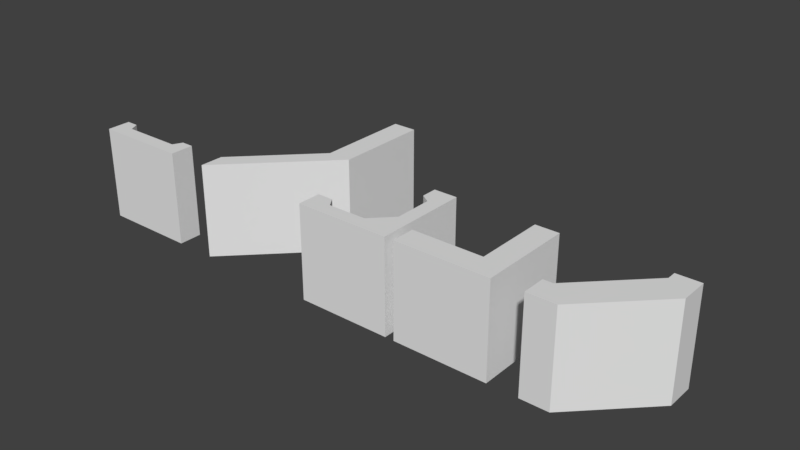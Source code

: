 # Source: HeavyWall.blend  (saved by Blender 2.79.0; exported with 4.5.12 LTS)
import bpy
from mathutils import Matrix  # noqa: F401  (used for matrix-valued properties, if any)

bpy.ops.wm.read_factory_settings(use_empty=True)
scene = bpy.context.scene
scene.name = 'Scene'

# ---- collections
col_collection_1 = bpy.data.collections.new('Collection 1'); scene.collection.children.link(col_collection_1)
col_collection_2 = bpy.data.collections.new('Collection 2'); scene.collection.children.link(col_collection_2)
col_collection_3 = bpy.data.collections.new('Collection 3'); scene.collection.children.link(col_collection_3)
col_collection_4 = bpy.data.collections.new('Collection 4'); scene.collection.children.link(col_collection_4)
col_collection_5 = bpy.data.collections.new('Collection 5'); scene.collection.children.link(col_collection_5)
col_collection_11 = bpy.data.collections.new('Collection 11'); scene.collection.children.link(col_collection_11)

# ---- world
world_world = bpy.data.worlds.new('World'); scene.world = world_world
world_world.color = (0.05088, 0.05088, 0.05088)
world_world.use_sun_shadow = False
world_world.sun_shadow_jitter_overblur = 0.0
world_world.cycles.sampling_method = 'MANUAL'

# ---- meshes
me_00_006 = bpy.data.meshes.new('00.006')
me_00_006.from_pydata([(-0.5, 0.5, 0.0), (0.5, 0.5, 0.0), (-0.5, 0.25, 2.98e-08), (0.5, 0.35, 5.96e-08), (0.35, 0.5, 0.0), (0.25, 0.25, 2.98e-08), (0.5, -0.5, 2.98e-08), (0.25, -0.5, 2.98e-08)], [], [(5, 4, 1, 3), (2, 0, 4, 5), (5, 3, 6, 7)])
me_00_006.use_remesh_preserve_volume = False
me_00_006.use_remesh_preserve_attributes = False
me_00_006.use_mirror_vertex_groups = False
me_00_006.update()
me_00 = bpy.data.meshes.new('00')
me_00.from_pydata([(-0.5, 0.5, 0.5), (0.5, 0.5, 0.5), (-0.5, 0.5, -0.5), (0.5, 0.5, -0.5), (-0.4122, 0.25, -0.4122), (-0.4122, 0.25, 0.4122), (0.5, 0.35, -0.5), (0.5, 0.35, 0.5), (0.35, 0.5, -0.5), (0.25, 0.25, -0.4122), (0.35, 0.5, 0.5), (0.25, 0.25, 0.4122), (0.5, -0.5, 0.5), (0.5, -0.5, -0.5), (0.25, -0.4122, 0.4122), (0.25, -0.4122, -0.4122), (-0.5, 0.25, -0.5), (-0.5, 0.25, 0.5), (0.25, 0.25, -0.5), (0.25, 0.25, 0.5), (0.25, -0.5, -0.5), (0.25, -0.5, 0.5), (0.2927, 0.2927, -0.4122), (0.2927, 0.2927, 0.4122), (-0.3694, 0.2927, -0.4122), (-0.3694, 0.2927, 0.4122), (0.2927, -0.3694, -0.4122), (0.2927, -0.3694, 0.4122)], [], [(0, 2, 16, 17), (10, 0, 17, 19), (10, 8, 2, 0), (18, 8, 3, 6), (7, 19, 21, 12), (6, 3, 1, 7), (11, 5, 25, 23), (16, 2, 8, 18), (1, 3, 8, 10), (1, 10, 19, 7), (20, 13, 12, 21), (6, 7, 12, 13), (14, 11, 23, 27), (18, 6, 13, 20), (4, 5, 17, 16), (9, 4, 16, 18), (5, 11, 19, 17), (14, 15, 20, 21), (11, 14, 21, 19), (15, 9, 18, 20), (24, 22, 23, 25), (23, 22, 26, 27), (5, 4, 24, 25), (9, 15, 26, 22), (15, 14, 27, 26), (4, 9, 22, 24)])
me_00.use_remesh_preserve_volume = False
me_00.use_remesh_preserve_attributes = False
me_00.use_mirror_vertex_groups = False
me_00.update()
me_0101_003 = bpy.data.meshes.new('0101.003')
me_0101_003.from_pydata([(-0.5, 0.5, 0.0), (0.5, 0.5, 0.0), (-0.5, 0.25, 2.98e-08), (0.5, 0.25, 2.98e-08)], [], [(2, 0, 1, 3)])
me_0101_003.use_remesh_preserve_volume = False
me_0101_003.use_remesh_preserve_attributes = False
me_0101_003.use_mirror_vertex_groups = False
me_0101_003.update()
me_0101 = bpy.data.meshes.new('0101')
me_0101.from_pydata([(-0.5, 0.5, 0.5), (0.5, 0.5, 0.5), (-0.5, 0.5, -0.5), (0.5, 0.5, -0.5), (-0.3638, 0.25, -0.3638), (-0.3638, 0.25, 0.3638), (0.3638, 0.25, -0.3638), (0.3638, 0.25, 0.3638), (-0.5, 0.25, -0.5), (-0.5, 0.25, 0.5), (0.5, 0.25, -0.5), (0.5, 0.25, 0.5), (-0.3638, 0.3032, -0.3638), (-0.3638, 0.3032, 0.3638), (0.3638, 0.3032, -0.3638), (0.3638, 0.3032, 0.3638)], [], [(0, 2, 8, 9), (1, 0, 9, 11), (1, 3, 2, 0), (8, 2, 3, 10), (7, 5, 13, 15), (10, 3, 1, 11), (4, 5, 9, 8), (6, 4, 8, 10), (7, 6, 10, 11), (5, 7, 11, 9), (12, 14, 15, 13), (4, 6, 14, 12), (6, 7, 15, 14), (5, 4, 12, 13)])
me_0101.use_remesh_preserve_volume = False
me_0101.use_remesh_preserve_attributes = False
me_0101.use_mirror_vertex_groups = False
me_0101.update()
me_00_007 = bpy.data.meshes.new('00.007')
me_00_007.from_pydata([(-0.5, 0.5, 0.0), (-0.5, 0.25, 2.98e-08), (0.5, -0.5, 2.98e-08), (0.25, -0.5, 2.98e-08)], [], [(1, 0, 2, 3)])
me_00_007.use_remesh_preserve_volume = False
me_00_007.use_remesh_preserve_attributes = False
me_00_007.use_mirror_vertex_groups = False
me_00_007.update()
me_00_001 = bpy.data.meshes.new('00.001')
me_00_001.from_pydata([(-0.5, 0.5, 0.5), (-0.5, 0.5, -0.5), (-0.4214, 0.1714, -0.3888), (-0.4214, 0.1714, 0.3888), (0.5, -0.5, 0.5), (0.5, -0.5, -0.5), (0.1714, -0.4214, 0.3888), (0.1714, -0.4214, -0.3888), (-0.5, 0.25, -0.5), (-0.5, 0.25, 0.5), (0.25, -0.5, 0.5), (0.25, -0.5, -0.5), (-0.3738, 0.2189, -0.3888), (-0.3738, 0.2189, 0.3888), (0.2189, -0.3738, 0.3888), (0.2189, -0.3738, -0.3888)], [], [(0, 1, 8, 9), (2, 7, 15, 12), (1, 0, 4, 5), (0, 9, 10, 4), (11, 5, 4, 10), (8, 1, 5, 11), (2, 3, 9, 8), (3, 6, 10, 9), (6, 7, 11, 10), (7, 2, 8, 11), (13, 12, 15, 14), (6, 3, 13, 14), (7, 6, 14, 15), (3, 2, 12, 13)])
me_00_001.use_remesh_preserve_volume = False
me_00_001.use_remesh_preserve_attributes = False
me_00_001.use_mirror_vertex_groups = False
me_00_001.update()
me_00_005 = bpy.data.meshes.new('00.005')
me_00_005.from_pydata([(-0.5, 0.5, 0.0), (-0.5, 0.25, 2.98e-08), (0.5, -0.5, 2.98e-08), (0.25, -0.5, 2.98e-08), (-0.2, 0.5, 0.0), (0.5, -0.2, 8.941e-08), (-0.4, 0.25, 2.98e-08), (0.25, -0.4, 5.96e-08)], [], [(7, 5, 2, 3), (1, 0, 4, 6), (6, 4, 5, 7)])
me_00_005.use_remesh_preserve_volume = False
me_00_005.use_remesh_preserve_attributes = False
me_00_005.use_mirror_vertex_groups = False
me_00_005.update()
me_00_002 = bpy.data.meshes.new('00.002')
me_00_002.from_pydata([(-0.5, 0.5, 0.5), (-0.5, 0.5, -0.5), (-0.5, 0.25, -0.5), (-0.5, 0.25, 0.5), (0.5, -0.5, 0.5), (0.5, -0.5, -0.5), (0.25, -0.5, 0.5), (0.25, -0.5, -0.5), (-0.2, 0.5, 0.5), (0.5, -0.2, 0.5), (-0.2, 0.5, -0.5), (0.5, -0.2, -0.5), (-0.3172, 0.1672, 0.383), (0.1672, -0.3172, 0.383), (-0.3172, 0.1672, -0.383), (0.1672, -0.3172, -0.383), (-0.4, 0.25, 0.5), (0.25, -0.4, 0.5), (-0.4, 0.25, -0.5), (0.25, -0.4, -0.5), (-0.2696, 0.2149, 0.383), (0.2149, -0.2696, 0.383), (-0.2696, 0.2149, -0.383), (0.2149, -0.2696, -0.383)], [], [(0, 1, 2, 3), (17, 19, 7, 6), (11, 9, 4, 5), (9, 17, 6, 4), (7, 5, 4, 6), (19, 11, 5, 7), (2, 1, 10, 18), (18, 10, 11, 19), (0, 3, 16, 8), (8, 16, 17, 9), (1, 0, 8, 10), (10, 8, 9, 11), (3, 2, 18, 16), (12, 14, 22, 20), (12, 13, 17, 16), (15, 14, 18, 19), (14, 12, 16, 18), (13, 15, 19, 17), (20, 22, 23, 21), (13, 12, 20, 21), (15, 13, 21, 23), (14, 15, 23, 22)])
me_00_002.use_remesh_preserve_volume = False
me_00_002.use_remesh_preserve_attributes = False
me_00_002.use_mirror_vertex_groups = False
me_00_002.update()
me_0101_002 = bpy.data.meshes.new('0101.002')
me_0101_002.from_pydata([(-0.5, 0.5, 0.0), (0.5, 0.5, 0.0), (-0.5, 0.25, 2.98e-08), (0.5, 0.25, 2.98e-08), (-0.3693, 0.5, 0.0), (0.3693, 0.5, 0.0), (0.3693, 0.25, 2.98e-08), (-0.3693, 0.25, 2.98e-08), (-0.3195, 0.5, 0.0), (0.3195, 0.5, 0.0), (0.3195, 0.35, 2.98e-08), (-0.3195, 0.35, 2.98e-08)], [], [(6, 5, 1, 3), (2, 0, 4, 7), (10, 9, 5, 6), (7, 4, 8, 11), (11, 8, 9, 10)])
me_0101_002.use_remesh_preserve_volume = False
me_0101_002.use_remesh_preserve_attributes = False
me_0101_002.use_mirror_vertex_groups = False
me_0101_002.update()
me_0101_001 = bpy.data.meshes.new('0101.001')
me_0101_001.from_pydata([(-0.5, 0.5, 0.5), (0.5, 0.5, 0.5), (-0.5, 0.5, -0.5), (0.5, 0.5, -0.5), (-0.5, 0.25, -0.5), (-0.5, 0.25, 0.5), (0.5, 0.25, -0.5), (0.5, 0.25, 0.5), (-0.3693, 0.5, -0.5), (0.3693, 0.5, -0.5), (0.345, 0.2988, -0.4455), (-0.345, 0.2988, -0.4455), (0.3693, 0.5, 0.5), (-0.3693, 0.5, 0.5), (-0.345, 0.2988, 0.4455), (0.345, 0.2988, 0.4455), (-0.3195, 0.5, -0.5), (0.3195, 0.5, -0.5), (0.3195, 0.35, -0.4455), (-0.3195, 0.35, -0.4455), (0.3195, 0.5, 0.5), (-0.3195, 0.5, 0.5), (-0.3195, 0.35, 0.4455), (0.3195, 0.35, 0.4455), (-0.3195, 0.35, -0.5), (-0.3693, 0.25, -0.5), (0.3195, 0.35, 0.5), (0.3693, 0.25, 0.5), (-0.3693, 0.25, 0.5), (0.3693, 0.25, -0.5), (0.3195, 0.35, -0.5), (-0.3195, 0.35, 0.5), (-0.3285, 0.406, -0.4455), (-0.3285, 0.406, 0.4455), (0.3285, 0.406, -0.4455), (0.3285, 0.406, 0.4455), (-0.3547, 0.3548, -0.4455), (0.3547, 0.3548, 0.4455), (-0.3547, 0.3548, 0.4455), (0.3547, 0.3548, -0.4455)], [], [(0, 2, 4, 5), (13, 0, 5, 28), (13, 8, 2, 0), (29, 9, 3, 6), (29, 6, 7, 27), (6, 3, 1, 7), (4, 25, 28, 5), (14, 11, 36, 38), (4, 2, 8, 25), (30, 17, 9, 29), (1, 3, 9, 12), (21, 16, 8, 13), (1, 12, 27, 7), (21, 13, 28, 31), (12, 20, 26, 27), (20, 21, 31, 26), (12, 9, 17, 20), (20, 17, 16, 21), (25, 8, 16, 24), (24, 16, 17, 30), (18, 10, 39, 34), (22, 14, 38, 33), (19, 11, 25, 24), (23, 15, 27, 26), (11, 14, 28, 25), (15, 10, 29, 27), (10, 18, 30, 29), (18, 19, 24, 30), (14, 22, 31, 28), (22, 23, 26, 31), (34, 39, 37, 35), (36, 32, 33, 38), (32, 34, 35, 33), (11, 19, 32, 36), (23, 22, 33, 35), (19, 18, 34, 32), (10, 15, 37, 39), (15, 23, 35, 37)])
me_0101_001.use_remesh_preserve_volume = False
me_0101_001.use_remesh_preserve_attributes = False
me_0101_001.use_mirror_vertex_groups = False
me_0101_001.update()
me_00_004 = bpy.data.meshes.new('00.004')
me_00_004.from_pydata([(-0.5, 0.5, 0.0), (0.5, 0.5, 0.0), (-0.5, 0.25, 2.98e-08), (0.5, 0.08157, 0.0), (0.08157, 0.5, 0.0), (0.5, -0.5, 2.98e-08), (0.25, -0.5, 2.98e-08), (-0.2667, 0.35, 5.96e-08), (-0.3333, 0.25, 2.98e-08), (-0.3333, 0.5, 0.0), (-0.2667, 0.5, 0.0), (0.5, -0.3333, 2.98e-08), (0.5, -0.2667, 0.0), (0.35, -0.2667, 0.0), (0.25, -0.3333, 0.0), (0.35, 0.1365, 5.96e-08), (0.1406, 0.35, 5.96e-08), (0.1914, 0.4156, 5.96e-08), (0.4197, 0.1873, 5.96e-08)], [], [(7, 10, 4, 17, 16), (18, 17, 4, 1, 3), (14, 11, 5, 6), (2, 0, 9, 8), (8, 9, 10, 7), (13, 12, 11, 14), (15, 16, 17, 18), (15, 18, 3, 12, 13)])
me_00_004.use_remesh_preserve_volume = False
me_00_004.use_remesh_preserve_attributes = False
me_00_004.use_mirror_vertex_groups = False
me_00_004.update()
me_00_003 = bpy.data.meshes.new('00.003')
me_00_003.from_pydata([(-0.5, 0.5, 0.5), (0.5, 0.5, 0.5), (-0.5, 0.5, -0.5), (0.5, 0.5, -0.5), (-0.5, 0.25, -0.5), (-0.5, 0.25, 0.5), (0.5, 0.08157, -0.5), (0.5, 0.08157, 0.5), (0.08157, 0.5, -0.5), (0.08157, 0.5, 0.5), (0.5, -0.5, 0.5), (0.5, -0.5, -0.5), (0.25, -0.5, 0.5), (0.25, -0.5, -0.5), (-0.2667, 0.35, -0.4334), (-0.2964, 0.3054, -0.4334), (-0.2667, 0.5, 0.5), (-0.3333, 0.5, 0.5), (-0.3333, 0.5, -0.5), (-0.2667, 0.5, -0.5), (-0.2964, 0.3054, 0.4334), (-0.2667, 0.35, 0.4334), (0.35, -0.2667, 0.4334), (0.3054, -0.2964, 0.4334), (0.5, -0.3333, 0.5), (0.5, -0.2667, 0.5), (0.5, -0.3333, -0.5), (0.5, -0.2667, -0.5), (0.35, -0.2667, -0.4334), (0.3054, -0.2964, -0.4334), (0.35, 0.06994, -0.4334), (0.07402, 0.35, -0.4334), (0.1914, 0.4156, -0.5), (0.4197, 0.1873, -0.5), (0.07402, 0.35, 0.4334), (0.35, 0.06994, 0.4334), (0.4197, 0.1873, 0.5), (0.1914, 0.4156, 0.5), (-0.2667, 0.35, -0.5), (-0.3333, 0.25, -0.5), (-0.3333, 0.25, 0.5), (-0.2667, 0.35, 0.5), (0.35, -0.2667, 0.5), (0.25, -0.3333, 0.5), (0.35, -0.2667, -0.5), (0.25, -0.3333, -0.5), (0.35, 0.1365, -0.5), (0.35, 0.1365, 0.5), (0.1406, 0.35, 0.5), (0.1406, 0.35, -0.5), (-0.3154, 0.3866, -0.4334), (-0.3154, 0.3866, 0.4334), (0.3865, -0.3153, -0.4334), (0.3865, -0.3153, 0.4334), (-0.3492, 0.3358, -0.4334), (-0.3492, 0.3358, 0.4334), (0.3357, -0.3491, 0.4334), (0.3357, -0.3491, -0.4334), (0.3865, 0.06781, -0.4334), (0.3865, 0.06781, 0.4334), (0.07235, 0.3866, 0.4334), (0.07235, 0.3866, -0.4334)], [], [(0, 2, 4, 5), (17, 0, 5, 40), (17, 18, 2, 0), (38, 19, 8, 32, 49), (24, 43, 12, 10), (6, 3, 1, 7), (33, 32, 8, 3, 6), (35, 30, 58, 59), (1, 3, 8, 9), (9, 16, 41, 48, 37), (13, 11, 10, 12), (26, 24, 10, 11), (43, 45, 13, 12), (45, 26, 11, 13), (4, 2, 18, 39), (39, 18, 19, 38), (4, 39, 40, 5), (14, 31, 61, 50), (9, 8, 19, 16), (16, 19, 18, 17), (7, 36, 47, 42, 25), (16, 17, 40, 41), (20, 15, 54, 55), (44, 27, 26, 45), (1, 9, 37, 36, 7), (29, 23, 56, 57), (6, 7, 25, 27), (27, 25, 24, 26), (25, 42, 43, 24), (46, 49, 32, 33), (48, 47, 36, 37), (46, 47, 48, 49), (46, 33, 6, 27, 44), (14, 15, 39, 38), (20, 21, 41, 40), (15, 20, 40, 39), (22, 23, 43, 42), (29, 28, 44, 45), (23, 29, 45, 43), (30, 35, 47, 46), (34, 31, 49, 48), (28, 30, 46, 44), (31, 14, 38, 49), (21, 34, 48, 41), (35, 22, 42, 47), (59, 58, 52, 53), (54, 50, 51, 55), (50, 61, 60, 51), (53, 52, 57, 56), (23, 22, 53, 56), (34, 21, 51, 60), (15, 14, 50, 54), (31, 34, 60, 61), (28, 29, 57, 52), (22, 35, 59, 53), (21, 20, 55, 51), (30, 28, 52, 58)])
me_00_003.use_remesh_preserve_volume = False
me_00_003.use_remesh_preserve_attributes = False
me_00_003.use_mirror_vertex_groups = False
me_00_003.update()

# ---- objects
ob_corner_00_col = bpy.data.objects.new('corner_00_col', me_00_006)
ob_corner_00 = bpy.data.objects.new('corner_00', me_00)
ob_straight_00_col = bpy.data.objects.new('straight_00_col', me_0101_003)
ob_straight_00 = bpy.data.objects.new('straight_00', me_0101)
ob_diagonal_00_col = bpy.data.objects.new('diagonal_00_col', me_00_007)
ob_diagonal_00 = bpy.data.objects.new('diagonal_00', me_00_001)
ob_diagonal_01_col = bpy.data.objects.new('diagonal_01_col', me_00_005)
ob_diagonal_01 = bpy.data.objects.new('diagonal_01', me_00_002)
ob_straight_01_col = bpy.data.objects.new('straight_01_col', me_0101_002)
ob_straight_01 = bpy.data.objects.new('straight_01', me_0101_001)
ob_corner_01_col = bpy.data.objects.new('corner_01_col', me_00_004)
ob_corner_01 = bpy.data.objects.new('corner_01', me_00_003)

# ---- transforms, parenting, visibility, modifiers, constraints
ob_corner_00_col.location = (1.096, 0.0, 0.0)
ob_corner_00_col.rotation_euler = (3.142, -0.0, 0.0)
ob_corner_00_col.lineart.crease_threshold = 0.0
ob_corner_00.location = (1.096, 0.0, 0.0)
ob_corner_00.rotation_euler = (3.142, -0.0, 0.0)
ob_corner_00.lineart.crease_threshold = 0.0
ob_straight_00_col.location = (-1.309, 1.0, -1.788e-07)
ob_straight_00_col.rotation_euler = (3.142, -0.0, 1.571)
ob_straight_00_col.lineart.crease_threshold = 0.0
ob_straight_00.location = (-1.309, 1.0, -1.788e-07)
ob_straight_00.rotation_euler = (3.142, -0.0, 1.571)
ob_straight_00.lineart.crease_threshold = 0.0
ob_diagonal_00_col.location = (-1.309, 0.0, 0.0)
ob_diagonal_00_col.rotation_euler = (3.142, -0.0, 0.0)
ob_diagonal_00_col.lineart.crease_threshold = 0.0
ob_diagonal_00.location = (-1.309, 0.0, 0.0)
ob_diagonal_00.rotation_euler = (3.142, -0.0, 0.0)
ob_diagonal_00.lineart.crease_threshold = 0.0
ob_diagonal_01_col.location = (2.416, 0.0, 0.0)
ob_diagonal_01_col.rotation_euler = (3.142, -0.0, 0.0)
ob_diagonal_01_col.lineart.crease_threshold = 0.0
ob_diagonal_01.location = (2.416, 0.0, 0.0)
ob_diagonal_01.rotation_euler = (3.142, -0.0, 0.0)
ob_diagonal_01.lineart.crease_threshold = 0.0
ob_straight_01_col.location = (-2.743, 0.0, 0.0)
ob_straight_01_col.rotation_euler = (3.142, -0.0, 0.0)
ob_straight_01_col.lineart.crease_threshold = 0.0
ob_straight_01.location = (-2.743, 0.0, 0.0)
ob_straight_01.rotation_euler = (3.142, -0.0, 0.0)
ob_straight_01.lineart.crease_threshold = 0.0
ob_corner_01_col.location = (0.0, 0.0, 0.0)
ob_corner_01_col.rotation_euler = (3.142, -0.0, 0.0)
ob_corner_01_col.lineart.crease_threshold = 0.0
ob_corner_01.location = (0.0, 0.0, 0.0)
ob_corner_01.rotation_euler = (3.142, -0.0, 0.0)
ob_corner_01.lineart.crease_threshold = 0.0

# ---- collection membership
col_collection_1.objects.link(ob_corner_00_col)
col_collection_1.objects.link(ob_corner_00)
col_collection_2.objects.link(ob_straight_00_col)
col_collection_2.objects.link(ob_straight_00)
col_collection_3.objects.link(ob_diagonal_00_col)
col_collection_3.objects.link(ob_diagonal_00)
col_collection_4.objects.link(ob_diagonal_01_col)
col_collection_4.objects.link(ob_diagonal_01)
col_collection_5.objects.link(ob_straight_01_col)
col_collection_5.objects.link(ob_straight_01)
col_collection_11.objects.link(ob_corner_01_col)
col_collection_11.objects.link(ob_corner_01)

# ---- scene / render settings (as saved in the file)
scene.frame_start = 1; scene.frame_end = 250; scene.frame_set(1)
scene.render.engine = 'BLENDER_EEVEE_NEXT'
scene.render.resolution_percentage = 50
scene.render.dither_intensity = 0.0
scene.cycles.use_denoising = False
scene.cycles.samples = 128
scene.cycles.sampling_pattern = 'TABULATED_SOBOL'
scene.cycles.light_sampling_threshold = 0.0
scene.cycles.use_adaptive_sampling = False
scene.cycles.use_light_tree = False
scene.cycles.blur_glossy = 0.0
scene.cycles.sample_clamp_indirect = 0.0
scene.view_settings.view_transform = 'Standard'
bpy.context.view_layer.update()

# ---- added for rendering (the .blend has no active camera and no usable light): camera, sun
cam_auto = bpy.data.cameras.new('AutoCamera')
cam_auto.lens = 50.0
cam_auto.sensor_width = 36.0
cam_auto.clip_end = 1000.0
ob_auto_camera = bpy.data.objects.new('AutoCamera', cam_auto)
scene.collection.objects.link(ob_auto_camera)
ob_auto_camera.location = (5.89883, -6.77479, 4.84986)
ob_auto_camera.rotation_euler = (1.09748, -7.21219e-08, 0.694738)
scene.camera = ob_auto_camera
light_auto_sun = bpy.data.lights.new('AutoSun', 'SUN')
light_auto_sun.energy = 3.0
light_auto_sun.angle = 0.0523599
ob_auto_sun = bpy.data.objects.new('AutoSun', light_auto_sun)
scene.collection.objects.link(ob_auto_sun)
ob_auto_sun.rotation_euler = (0.872665, 0.174533, 0.523599)
bpy.context.view_layer.update()
